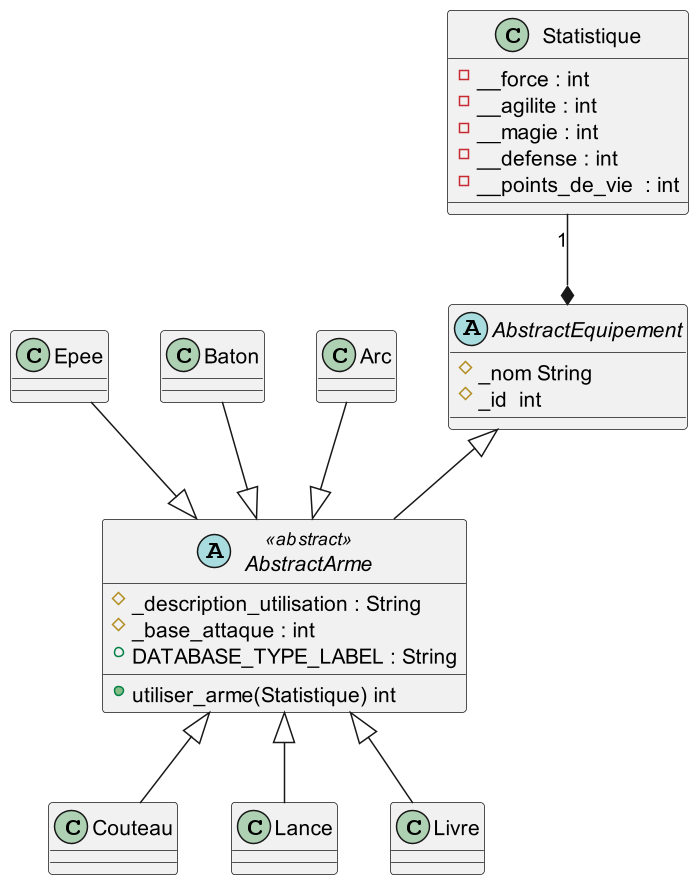

The diagram above was rendered by PlantUML. Its source (embedded in the PNG):
@startuml
scale 1.5
abstract class AbstractEquipement {
	#_nom String
    #_id  int
	 }

abstract class AbstractArme <<abstract>> {
    #_description_utilisation : String
    #_base_attaque : int
    +DATABASE_TYPE_LABEL : String
    +utiliser_arme(Statistique) int
}

	 
class Statistique {
	 -__force : int
	 -__agilite : int
	 -__magie : int
	 -__defense : int
	 -__points_de_vie  : int
}

Statistique "1"--* AbstractEquipement
AbstractEquipement <|-- AbstractArme
Epee --|> AbstractArme
Baton --|> AbstractArme
Arc --|> AbstractArme
AbstractArme <|-- Couteau
AbstractArme <|-- Lance
AbstractArme <|-- Livre

@enduml